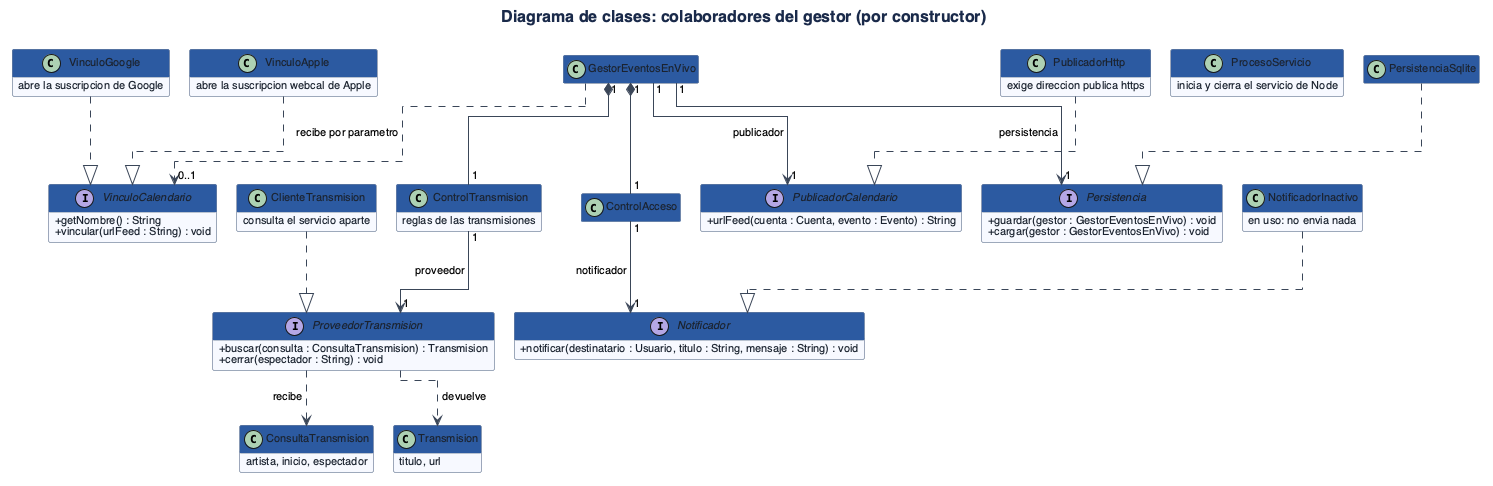

The diagram above was rendered by PlantUML. Its source (embedded in the PNG):
@startuml
!include estilo.iuml
title Diagrama de clases: colaboradores del gestor (por constructor)

class GestorEventosEnVivo
class ControlAcceso
class ControlTransmision {
  reglas de las transmisiones
}

interface Persistencia {
  +guardar(gestor : GestorEventosEnVivo) : void
  +cargar(gestor : GestorEventosEnVivo) : void
}

interface Notificador {
  +notificar(destinatario : Usuario, titulo : String, mensaje : String) : void
}

interface PublicadorCalendario {
  +urlFeed(cuenta : Cuenta, evento : Evento) : String
}

interface ProveedorTransmision {
  +buscar(consulta : ConsultaTransmision) : Transmision
  +cerrar(espectador : String) : void
}

interface VinculoCalendario {
  +getNombre() : String
  +vincular(urlFeed : String) : void
}

class PersistenciaSqlite
class NotificadorInactivo {
  en uso: no envia nada
}
class PublicadorHttp {
  exige direccion publica https
}
class ClienteTransmision {
  consulta el servicio aparte
}
class ProcesoServicio {
  inicia y cierra el servicio de Node
}
class VinculoGoogle {
  abre la suscripcion de Google
}
class VinculoApple {
  abre la suscripcion webcal de Apple
}
class ConsultaTransmision {
  artista, inicio, espectador
}
class Transmision {
  titulo, url
}

GestorEventosEnVivo "1" --> "1" Persistencia : persistencia
GestorEventosEnVivo "1" --> "1" PublicadorCalendario : publicador
GestorEventosEnVivo "1" *-- "1" ControlTransmision
ControlTransmision "1" --> "1" ProveedorTransmision : proveedor
GestorEventosEnVivo "1" *-- "1" ControlAcceso
ControlAcceso "1" --> "1" Notificador : notificador
GestorEventosEnVivo ..> "0..1" VinculoCalendario : recibe por parametro
ProveedorTransmision ..> ConsultaTransmision : recibe
ProveedorTransmision ..> Transmision : devuelve
PersistenciaSqlite ..|> Persistencia
NotificadorInactivo ..|> Notificador
PublicadorHttp ..|> PublicadorCalendario
ClienteTransmision ..|> ProveedorTransmision
VinculoGoogle ..|> VinculoCalendario
VinculoApple ..|> VinculoCalendario
@enduml